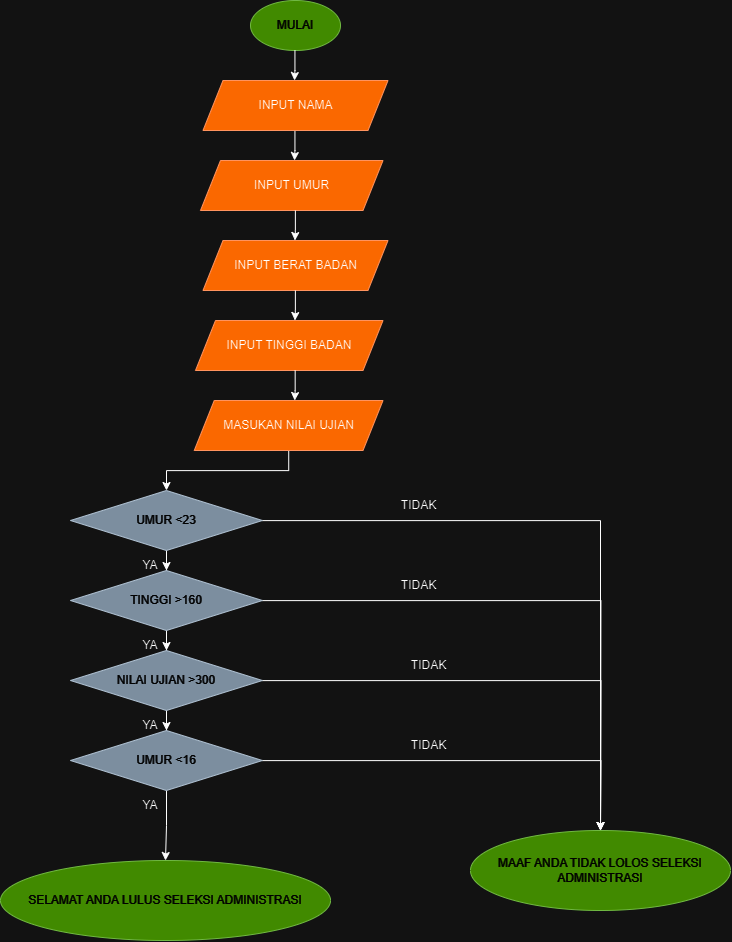

The diagram above was exported from draw.io. Its source (the exported page's mxGraphModel, read from the mxfile embedded in the PNG):
<mxGraphModel dx="1764" dy="991" grid="1" gridSize="10" guides="1" tooltips="1" connect="1" arrows="1" fold="1" page="1" pageScale="1" pageWidth="850" pageHeight="1100" math="0" shadow="0">
  <root>
    <mxCell id="0" />
    <mxCell id="1" parent="0" />
    <mxCell id="ADQf0hbJLlzy6enD_QWj-2" value="MULAI" style="ellipse;whiteSpace=wrap;html=1;fillColor=#60a917;fontColor=#ffffff;strokeColor=#2D7600;" parent="1" vertex="1">
      <mxGeometry x="360" y="10" width="90" height="50" as="geometry" />
    </mxCell>
    <mxCell id="ADQf0hbJLlzy6enD_QWj-3" value="" style="endArrow=classic;html=1;rounded=0;" parent="1" edge="1">
      <mxGeometry width="50" height="50" relative="1" as="geometry">
        <mxPoint x="404.44" y="60" as="sourcePoint" />
        <mxPoint x="404" y="90" as="targetPoint" />
        <Array as="points">
          <mxPoint x="404.44" y="80" />
        </Array>
      </mxGeometry>
    </mxCell>
    <mxCell id="ADQf0hbJLlzy6enD_QWj-8" value="" style="endArrow=classic;html=1;rounded=0;" parent="1" edge="1">
      <mxGeometry width="50" height="50" relative="1" as="geometry">
        <mxPoint x="404.44" y="140" as="sourcePoint" />
        <mxPoint x="404" y="170" as="targetPoint" />
        <Array as="points">
          <mxPoint x="404.44" y="160" />
        </Array>
      </mxGeometry>
    </mxCell>
    <mxCell id="ADQf0hbJLlzy6enD_QWj-10" value="INPUT NAMA" style="shape=parallelogram;perimeter=parallelogramPerimeter;whiteSpace=wrap;html=1;fixedSize=1;fillColor=#fa6800;fontColor=#000000;strokeColor=#C73500;" parent="1" vertex="1">
      <mxGeometry x="312.5" y="90" width="185" height="50" as="geometry" />
    </mxCell>
    <mxCell id="ADQf0hbJLlzy6enD_QWj-11" value="INPUT UMUR" style="shape=parallelogram;perimeter=parallelogramPerimeter;whiteSpace=wrap;html=1;fixedSize=1;fillColor=#fa6800;fontColor=#000000;strokeColor=#C73500;" parent="1" vertex="1">
      <mxGeometry x="310" y="170" width="182.5" height="50" as="geometry" />
    </mxCell>
    <mxCell id="ADQf0hbJLlzy6enD_QWj-12" value="INPUT BERAT BADAN" style="shape=parallelogram;perimeter=parallelogramPerimeter;whiteSpace=wrap;html=1;fixedSize=1;fillColor=#fa6800;fontColor=#000000;strokeColor=#C73500;" parent="1" vertex="1">
      <mxGeometry x="312.5" y="250" width="185" height="50" as="geometry" />
    </mxCell>
    <mxCell id="ADQf0hbJLlzy6enD_QWj-13" value="INPUT TINGGI BADAN" style="shape=parallelogram;perimeter=parallelogramPerimeter;whiteSpace=wrap;html=1;fixedSize=1;fillColor=#fa6800;fontColor=#000000;strokeColor=#C73500;" parent="1" vertex="1">
      <mxGeometry x="305" y="330" width="187.5" height="50" as="geometry" />
    </mxCell>
    <mxCell id="ADQf0hbJLlzy6enD_QWj-20" value="" style="edgeStyle=orthogonalEdgeStyle;rounded=0;orthogonalLoop=1;jettySize=auto;html=1;" parent="1" source="ADQf0hbJLlzy6enD_QWj-18" target="ADQf0hbJLlzy6enD_QWj-19" edge="1">
      <mxGeometry relative="1" as="geometry" />
    </mxCell>
    <mxCell id="ADQf0hbJLlzy6enD_QWj-18" value="MASUKAN NILAI UJIAN" style="shape=parallelogram;perimeter=parallelogramPerimeter;whiteSpace=wrap;html=1;fixedSize=1;fillColor=#fa6800;fontColor=#000000;strokeColor=#C73500;" parent="1" vertex="1">
      <mxGeometry x="303.75" y="410" width="188.75" height="50" as="geometry" />
    </mxCell>
    <mxCell id="ADQf0hbJLlzy6enD_QWj-29" value="" style="edgeStyle=orthogonalEdgeStyle;rounded=0;orthogonalLoop=1;jettySize=auto;html=1;" parent="1" source="ADQf0hbJLlzy6enD_QWj-19" target="ADQf0hbJLlzy6enD_QWj-28" edge="1">
      <mxGeometry relative="1" as="geometry" />
    </mxCell>
    <mxCell id="ADQf0hbJLlzy6enD_QWj-35" value="" style="edgeStyle=orthogonalEdgeStyle;rounded=0;orthogonalLoop=1;jettySize=auto;html=1;" parent="1" source="ADQf0hbJLlzy6enD_QWj-19" target="ADQf0hbJLlzy6enD_QWj-34" edge="1">
      <mxGeometry relative="1" as="geometry" />
    </mxCell>
    <mxCell id="ADQf0hbJLlzy6enD_QWj-19" value="UMUR &amp;lt;23" style="rhombus;whiteSpace=wrap;html=1;fillColor=#647687;strokeColor=#314354;fontColor=#ffffff;" parent="1" vertex="1">
      <mxGeometry x="180" y="500" width="191.87" height="60" as="geometry" />
    </mxCell>
    <mxCell id="ADQf0hbJLlzy6enD_QWj-21" value="" style="endArrow=classic;html=1;rounded=0;" parent="1" edge="1">
      <mxGeometry width="50" height="50" relative="1" as="geometry">
        <mxPoint x="404.88000000000005" y="220" as="sourcePoint" />
        <mxPoint x="404.44" y="250" as="targetPoint" />
        <Array as="points">
          <mxPoint x="404.88000000000005" y="240" />
        </Array>
      </mxGeometry>
    </mxCell>
    <mxCell id="ADQf0hbJLlzy6enD_QWj-24" value="" style="endArrow=classic;html=1;rounded=0;" parent="1" edge="1">
      <mxGeometry width="50" height="50" relative="1" as="geometry">
        <mxPoint x="404.88000000000005" y="300" as="sourcePoint" />
        <mxPoint x="404.44" y="330" as="targetPoint" />
        <Array as="points">
          <mxPoint x="404.88000000000005" y="320" />
        </Array>
      </mxGeometry>
    </mxCell>
    <mxCell id="ADQf0hbJLlzy6enD_QWj-25" value="" style="endArrow=classic;html=1;rounded=0;" parent="1" edge="1">
      <mxGeometry width="50" height="50" relative="1" as="geometry">
        <mxPoint x="404.6700000000001" y="380" as="sourcePoint" />
        <mxPoint x="404.23" y="410" as="targetPoint" />
        <Array as="points">
          <mxPoint x="404.6700000000001" y="400" />
        </Array>
      </mxGeometry>
    </mxCell>
    <mxCell id="ADQf0hbJLlzy6enD_QWj-31" value="" style="edgeStyle=orthogonalEdgeStyle;rounded=0;orthogonalLoop=1;jettySize=auto;html=1;" parent="1" source="ADQf0hbJLlzy6enD_QWj-28" target="ADQf0hbJLlzy6enD_QWj-30" edge="1">
      <mxGeometry relative="1" as="geometry" />
    </mxCell>
    <mxCell id="ADQf0hbJLlzy6enD_QWj-37" value="" style="edgeStyle=orthogonalEdgeStyle;rounded=0;orthogonalLoop=1;jettySize=auto;html=1;" parent="1" source="ADQf0hbJLlzy6enD_QWj-28" edge="1">
      <mxGeometry relative="1" as="geometry">
        <mxPoint x="709.9950000000003" y="840" as="targetPoint" />
      </mxGeometry>
    </mxCell>
    <mxCell id="ADQf0hbJLlzy6enD_QWj-28" value="TINGGI &amp;gt;160" style="rhombus;whiteSpace=wrap;html=1;fillColor=#647687;fontColor=#ffffff;strokeColor=#314354;" parent="1" vertex="1">
      <mxGeometry x="180" y="580" width="191.87" height="60" as="geometry" />
    </mxCell>
    <mxCell id="ADQf0hbJLlzy6enD_QWj-33" value="" style="edgeStyle=orthogonalEdgeStyle;rounded=0;orthogonalLoop=1;jettySize=auto;html=1;" parent="1" source="ADQf0hbJLlzy6enD_QWj-30" target="ADQf0hbJLlzy6enD_QWj-32" edge="1">
      <mxGeometry relative="1" as="geometry" />
    </mxCell>
    <mxCell id="ADQf0hbJLlzy6enD_QWj-39" value="" style="edgeStyle=orthogonalEdgeStyle;rounded=0;orthogonalLoop=1;jettySize=auto;html=1;" parent="1" source="ADQf0hbJLlzy6enD_QWj-30" edge="1">
      <mxGeometry relative="1" as="geometry">
        <mxPoint x="709.9950000000003" y="840" as="targetPoint" />
      </mxGeometry>
    </mxCell>
    <mxCell id="ADQf0hbJLlzy6enD_QWj-30" value="NILAI UJIAN &amp;gt;300" style="rhombus;whiteSpace=wrap;html=1;fillColor=#647687;fontColor=#ffffff;strokeColor=#314354;" parent="1" vertex="1">
      <mxGeometry x="180" y="660" width="191.87" height="60" as="geometry" />
    </mxCell>
    <mxCell id="ADQf0hbJLlzy6enD_QWj-41" value="" style="edgeStyle=orthogonalEdgeStyle;rounded=0;orthogonalLoop=1;jettySize=auto;html=1;" parent="1" source="ADQf0hbJLlzy6enD_QWj-32" edge="1">
      <mxGeometry relative="1" as="geometry">
        <mxPoint x="709.9950000000003" y="840" as="targetPoint" />
      </mxGeometry>
    </mxCell>
    <mxCell id="ADQf0hbJLlzy6enD_QWj-43" value="" style="edgeStyle=orthogonalEdgeStyle;rounded=0;orthogonalLoop=1;jettySize=auto;html=1;" parent="1" source="ADQf0hbJLlzy6enD_QWj-32" target="ADQf0hbJLlzy6enD_QWj-42" edge="1">
      <mxGeometry relative="1" as="geometry" />
    </mxCell>
    <mxCell id="ADQf0hbJLlzy6enD_QWj-32" value="UMUR &amp;lt;16" style="rhombus;whiteSpace=wrap;html=1;fillColor=#647687;fontColor=#ffffff;strokeColor=#314354;" parent="1" vertex="1">
      <mxGeometry x="180" y="740" width="191.87" height="60" as="geometry" />
    </mxCell>
    <mxCell id="ADQf0hbJLlzy6enD_QWj-34" value="MAAF ANDA TIDAK LOLOS SELEKSI ADMINISTRASI" style="ellipse;whiteSpace=wrap;html=1;fillColor=#60a917;fontColor=#ffffff;strokeColor=#2D7600;" parent="1" vertex="1">
      <mxGeometry x="580" y="840" width="260" height="80" as="geometry" />
    </mxCell>
    <mxCell id="ADQf0hbJLlzy6enD_QWj-42" value="SELAMAT ANDA LULUS SELEKSI ADMINISTRASI" style="ellipse;whiteSpace=wrap;html=1;fillColor=#60a917;fontColor=#ffffff;strokeColor=#2D7600;" parent="1" vertex="1">
      <mxGeometry x="110" y="870" width="330" height="80" as="geometry" />
    </mxCell>
    <mxCell id="ADQf0hbJLlzy6enD_QWj-44" value="YA" style="text;strokeColor=none;align=center;fillColor=none;html=1;verticalAlign=middle;whiteSpace=wrap;rounded=0;" parent="1" vertex="1">
      <mxGeometry x="220" y="560" width="80" height="30" as="geometry" />
    </mxCell>
    <mxCell id="ADQf0hbJLlzy6enD_QWj-46" value="YA" style="text;strokeColor=none;align=center;fillColor=none;html=1;verticalAlign=middle;whiteSpace=wrap;rounded=0;" parent="1" vertex="1">
      <mxGeometry x="220" y="640" width="80" height="30" as="geometry" />
    </mxCell>
    <mxCell id="ADQf0hbJLlzy6enD_QWj-47" value="YA" style="text;strokeColor=none;align=center;fillColor=none;html=1;verticalAlign=middle;whiteSpace=wrap;rounded=0;" parent="1" vertex="1">
      <mxGeometry x="220" y="720" width="80" height="30" as="geometry" />
    </mxCell>
    <mxCell id="ADQf0hbJLlzy6enD_QWj-48" value="YA" style="text;strokeColor=none;align=center;fillColor=none;html=1;verticalAlign=middle;whiteSpace=wrap;rounded=0;" parent="1" vertex="1">
      <mxGeometry x="220" y="800" width="80" height="30" as="geometry" />
    </mxCell>
    <mxCell id="ADQf0hbJLlzy6enD_QWj-51" value="TI&lt;span style=&quot;color: rgba(0, 0, 0, 0); font-family: monospace; font-size: 0px; text-align: start;&quot;&gt;%3CmxGraphModel%3E%3Croot%3E%3CmxCell%20id%3D%220%22%2F%3E%3CmxCell%20id%3D%221%22%20parent%3D%220%22%2F%3E%3CmxCell%20id%3D%222%22%20value%3D%22YA%22%20style%3D%22text%3BstrokeColor%3Dnone%3Balign%3Dcenter%3BfillColor%3Dnone%3Bhtml%3D1%3BverticalAlign%3Dmiddle%3BwhiteSpace%3Dwrap%3Brounded%3D0%3B%22%20vertex%3D%221%22%20parent%3D%221%22%3E%3CmxGeometry%20x%3D%22220%22%20y%3D%22560%22%20width%3D%2280%22%20height%3D%2230%22%20as%3D%22geometry%22%2F%3E%3C%2FmxCell%3E%3C%2Froot%3E%3C%2FmxGraphModel%3E&lt;/span&gt;&lt;span style=&quot;color: rgba(0, 0, 0, 0); font-family: monospace; font-size: 0px; text-align: start;&quot;&gt;%3CmxGraphModel%3E%3Croot%3E%3CmxCell%20id%3D%220%22%2F%3E%3CmxCell%20id%3D%221%22%20parent%3D%220%22%2F%3E%3CmxCell%20id%3D%222%22%20value%3D%22YA%22%20style%3D%22text%3BstrokeColor%3Dnone%3Balign%3Dcenter%3BfillColor%3Dnone%3Bhtml%3D1%3BverticalAlign%3Dmiddle%3BwhiteSpace%3Dwrap%3Brounded%3D0%3B%22%20vertex%3D%221%22%20parent%3D%221%22%3E%3CmxGeometry%20x%3D%22220%22%20y%3D%22560%22%20width%3D%2280%22%20height%3D%2230%22%20as%3D%22geometry%22%2F%3E%3C%2FmxCell%3E%3C%2Froot%3E%3C%2FmxGraphModel%3E&lt;/span&gt;DAK" style="text;html=1;align=center;verticalAlign=middle;resizable=0;points=[];autosize=1;strokeColor=none;fillColor=none;" parent="1" vertex="1">
      <mxGeometry x="497.5" y="500" width="60" height="30" as="geometry" />
    </mxCell>
    <mxCell id="ADQf0hbJLlzy6enD_QWj-53" value="TI&lt;span style=&quot;color: rgba(0, 0, 0, 0); font-family: monospace; font-size: 0px; text-align: start;&quot;&gt;%3CmxGraphModel%3E%3Croot%3E%3CmxCell%20id%3D%220%22%2F%3E%3CmxCell%20id%3D%221%22%20parent%3D%220%22%2F%3E%3CmxCell%20id%3D%222%22%20value%3D%22YA%22%20style%3D%22text%3BstrokeColor%3Dnone%3Balign%3Dcenter%3BfillColor%3Dnone%3Bhtml%3D1%3BverticalAlign%3Dmiddle%3BwhiteSpace%3Dwrap%3Brounded%3D0%3B%22%20vertex%3D%221%22%20parent%3D%221%22%3E%3CmxGeometry%20x%3D%22220%22%20y%3D%22560%22%20width%3D%2280%22%20height%3D%2230%22%20as%3D%22geometry%22%2F%3E%3C%2FmxCell%3E%3C%2Froot%3E%3C%2FmxGraphModel%3E&lt;/span&gt;&lt;span style=&quot;color: rgba(0, 0, 0, 0); font-family: monospace; font-size: 0px; text-align: start;&quot;&gt;%3CmxGraphModel%3E%3Croot%3E%3CmxCell%20id%3D%220%22%2F%3E%3CmxCell%20id%3D%221%22%20parent%3D%220%22%2F%3E%3CmxCell%20id%3D%222%22%20value%3D%22YA%22%20style%3D%22text%3BstrokeColor%3Dnone%3Balign%3Dcenter%3BfillColor%3Dnone%3Bhtml%3D1%3BverticalAlign%3Dmiddle%3BwhiteSpace%3Dwrap%3Brounded%3D0%3B%22%20vertex%3D%221%22%20parent%3D%221%22%3E%3CmxGeometry%20x%3D%22220%22%20y%3D%22560%22%20width%3D%2280%22%20height%3D%2230%22%20as%3D%22geometry%22%2F%3E%3C%2FmxCell%3E%3C%2Froot%3E%3C%2FmxGraphModel%3E&lt;/span&gt;DAK" style="text;html=1;align=center;verticalAlign=middle;resizable=0;points=[];autosize=1;strokeColor=none;fillColor=none;" parent="1" vertex="1">
      <mxGeometry x="497.5" y="580" width="60" height="30" as="geometry" />
    </mxCell>
    <mxCell id="ADQf0hbJLlzy6enD_QWj-54" value="TI&lt;span style=&quot;color: rgba(0, 0, 0, 0); font-family: monospace; font-size: 0px; text-align: start;&quot;&gt;%3CmxGraphModel%3E%3Croot%3E%3CmxCell%20id%3D%220%22%2F%3E%3CmxCell%20id%3D%221%22%20parent%3D%220%22%2F%3E%3CmxCell%20id%3D%222%22%20value%3D%22YA%22%20style%3D%22text%3BstrokeColor%3Dnone%3Balign%3Dcenter%3BfillColor%3Dnone%3Bhtml%3D1%3BverticalAlign%3Dmiddle%3BwhiteSpace%3Dwrap%3Brounded%3D0%3B%22%20vertex%3D%221%22%20parent%3D%221%22%3E%3CmxGeometry%20x%3D%22220%22%20y%3D%22560%22%20width%3D%2280%22%20height%3D%2230%22%20as%3D%22geometry%22%2F%3E%3C%2FmxCell%3E%3C%2Froot%3E%3C%2FmxGraphModel%3E&lt;/span&gt;&lt;span style=&quot;color: rgba(0, 0, 0, 0); font-family: monospace; font-size: 0px; text-align: start;&quot;&gt;%3CmxGraphModel%3E%3Croot%3E%3CmxCell%20id%3D%220%22%2F%3E%3CmxCell%20id%3D%221%22%20parent%3D%220%22%2F%3E%3CmxCell%20id%3D%222%22%20value%3D%22YA%22%20style%3D%22text%3BstrokeColor%3Dnone%3Balign%3Dcenter%3BfillColor%3Dnone%3Bhtml%3D1%3BverticalAlign%3Dmiddle%3BwhiteSpace%3Dwrap%3Brounded%3D0%3B%22%20vertex%3D%221%22%20parent%3D%221%22%3E%3CmxGeometry%20x%3D%22220%22%20y%3D%22560%22%20width%3D%2280%22%20height%3D%2230%22%20as%3D%22geometry%22%2F%3E%3C%2FmxCell%3E%3C%2Froot%3E%3C%2FmxGraphModel%3E&lt;/span&gt;DAK" style="text;html=1;align=center;verticalAlign=middle;resizable=0;points=[];autosize=1;strokeColor=none;fillColor=none;" parent="1" vertex="1">
      <mxGeometry x="507.5" y="660" width="60" height="30" as="geometry" />
    </mxCell>
    <mxCell id="ADQf0hbJLlzy6enD_QWj-55" value="TI&lt;span style=&quot;color: rgba(0, 0, 0, 0); font-family: monospace; font-size: 0px; text-align: start;&quot;&gt;%3CmxGraphModel%3E%3Croot%3E%3CmxCell%20id%3D%220%22%2F%3E%3CmxCell%20id%3D%221%22%20parent%3D%220%22%2F%3E%3CmxCell%20id%3D%222%22%20value%3D%22YA%22%20style%3D%22text%3BstrokeColor%3Dnone%3Balign%3Dcenter%3BfillColor%3Dnone%3Bhtml%3D1%3BverticalAlign%3Dmiddle%3BwhiteSpace%3Dwrap%3Brounded%3D0%3B%22%20vertex%3D%221%22%20parent%3D%221%22%3E%3CmxGeometry%20x%3D%22220%22%20y%3D%22560%22%20width%3D%2280%22%20height%3D%2230%22%20as%3D%22geometry%22%2F%3E%3C%2FmxCell%3E%3C%2Froot%3E%3C%2FmxGraphModel%3E&lt;/span&gt;&lt;span style=&quot;color: rgba(0, 0, 0, 0); font-family: monospace; font-size: 0px; text-align: start;&quot;&gt;%3CmxGraphModel%3E%3Croot%3E%3CmxCell%20id%3D%220%22%2F%3E%3CmxCell%20id%3D%221%22%20parent%3D%220%22%2F%3E%3CmxCell%20id%3D%222%22%20value%3D%22YA%22%20style%3D%22text%3BstrokeColor%3Dnone%3Balign%3Dcenter%3BfillColor%3Dnone%3Bhtml%3D1%3BverticalAlign%3Dmiddle%3BwhiteSpace%3Dwrap%3Brounded%3D0%3B%22%20vertex%3D%221%22%20parent%3D%221%22%3E%3CmxGeometry%20x%3D%22220%22%20y%3D%22560%22%20width%3D%2280%22%20height%3D%2230%22%20as%3D%22geometry%22%2F%3E%3C%2FmxCell%3E%3C%2Froot%3E%3C%2FmxGraphModel%3E&lt;/span&gt;DAK" style="text;html=1;align=center;verticalAlign=middle;resizable=0;points=[];autosize=1;strokeColor=none;fillColor=none;" parent="1" vertex="1">
      <mxGeometry x="507.5" y="740" width="60" height="30" as="geometry" />
    </mxCell>
  </root>
</mxGraphModel>